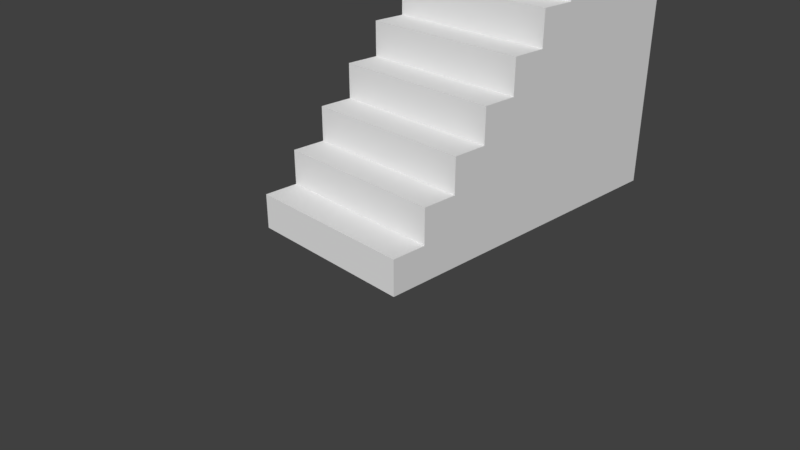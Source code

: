# Source: stairs.blend  (saved by Blender 2.79.0; exported with 4.5.12 LTS)
import bpy
from mathutils import Matrix  # noqa: F401  (used for matrix-valued properties, if any)

bpy.ops.wm.read_factory_settings(use_empty=True)
scene = bpy.context.scene
scene.name = 'Scene'

# ---- collections
col_collection_1 = bpy.data.collections.new('Collection 1'); scene.collection.children.link(col_collection_1)

# ---- materials (node trees are filled in below, after node groups)
mat_material = bpy.data.materials.new('Material')
mat_material.alpha_threshold = 0.0
mat_material.use_transparent_shadow = False
mat_material.roughness = 0.5
mat_material_001 = bpy.data.materials.new('Material.001')
mat_material_001.alpha_threshold = 0.0
mat_material_001.use_transparent_shadow = False
mat_material_001.roughness = 0.5

# ---- material node trees

# ---- world
world_world = bpy.data.worlds.new('World'); scene.world = world_world
world_world.color = (0.05088, 0.05088, 0.05088)
world_world.use_sun_shadow = False
world_world.sun_shadow_jitter_overblur = 0.0
world_world.cycles.sampling_method = 'MANUAL'

# ---- cameras
cam_camera = bpy.data.cameras.new('Camera')
cam_camera.clip_end = 100.0
cam_camera.lens = 35.0
cam_camera.sensor_width = 32.0
cam_camera.sensor_height = 18.0
cam_camera.ortho_scale = 7.314
cam_camera.dof.focus_distance = 0.0
cam_camera.dof.aperture_fstop = 128.0

# ---- meshes
me_plane = bpy.data.meshes.new('Plane')
me_plane.from_pydata([(-1.5, -0.5, 0.0), (1.0, -0.5, 0.0), (-1.5, 0.0, 0.0), (1.0, 0.0, 0.0), (-1.5, 0.5, 0.0), (1.0, 0.5, 0.0), (-1.5, 1.0, 0.0), (1.0, 1.0, 0.0), (-1.5, 1.5, 0.0), (1.0, 1.5, 0.0), (-1.5, 2.0, 0.0), (1.0, 2.0, 0.0), (-1.5, 2.5, 0.0), (1.0, 2.5, 0.0), (-1.5, 3.0, 0.0), (1.0, 3.0, 0.0), (-1.5, 3.5, 0.0), (1.0, 3.5, 0.0), (-1.5, 4.0, 0.0), (1.0, 4.0, 0.0), (-1.5, 4.5, 0.0), (1.0, 4.5, 0.0), (-1.5, 0.0, 0.5), (-1.5, -0.5, 0.5), (1.0, -0.5, 0.5), (1.0, 0.0, 0.5), (1.0, 0.0, 1.0), (-1.5, 0.0, 1.0), (1.0, 0.5, 1.0), (-1.5, 0.5, 1.0), (1.0, 0.5, 1.5), (-1.5, 0.5, 1.5), (1.0, 1.0, 1.5), (-1.5, 1.0, 1.5), (1.0, 1.0, 2.0), (-1.5, 1.0, 2.0), (1.0, 1.5, 2.0), (-1.5, 1.5, 2.0), (1.0, 1.5, 2.5), (-1.5, 1.5, 2.5), (1.0, 2.0, 2.5), (-1.5, 2.0, 2.5), (1.0, 2.0, 3.0), (-1.5, 2.0, 3.0), (1.0, 2.5, 3.0), (-1.5, 2.5, 3.0), (1.0, 2.5, 3.5), (-1.5, 2.5, 3.5), (1.0, 3.0, 3.5), (-1.5, 3.0, 3.5), (1.0, 3.0, 4.0), (-1.5, 3.0, 4.0), (1.0, 3.5, 4.0), (-1.5, 3.5, 4.0), (1.0, 3.5, 4.5), (-1.5, 3.5, 4.5), (1.0, 4.0, 4.5), (-1.5, 4.0, 4.5), (1.0, 4.0, 5.0), (-1.5, 4.0, 5.0), (1.0, 4.5, 5.0), (-1.5, 4.5, 5.0)], [], [(3, 2, 22, 25), (4, 2, 27, 29), (5, 7, 32, 30), (6, 7, 34, 35), (10, 8, 39, 41), (11, 13, 44, 42), (14, 12, 47, 49), (16, 14, 51, 53), (17, 19, 56, 54), (20, 18, 59, 61), (23, 24, 25, 22), (0, 1, 24, 23), (1, 3, 25, 24), (2, 0, 23, 22), (27, 26, 28, 29), (2, 3, 26, 27), (3, 5, 28, 26), (5, 4, 29, 28), (31, 30, 32, 33), (7, 6, 33, 32), (6, 4, 31, 33), (4, 5, 30, 31), (35, 34, 36, 37), (7, 9, 36, 34), (9, 8, 37, 36), (8, 6, 35, 37), (39, 38, 40, 41), (8, 9, 38, 39), (9, 11, 40, 38), (11, 10, 41, 40), (43, 42, 44, 45), (13, 12, 45, 44), (12, 10, 43, 45), (10, 11, 42, 43), (47, 46, 48, 49), (12, 13, 46, 47), (13, 15, 48, 46), (15, 14, 49, 48), (51, 50, 52, 53), (14, 15, 50, 51), (15, 17, 52, 50), (17, 16, 53, 52), (55, 54, 56, 57), (19, 18, 57, 56), (18, 16, 55, 57), (16, 17, 54, 55), (59, 58, 60, 61), (18, 19, 58, 59), (19, 21, 60, 58), (21, 20, 61, 60)])
_uv = me_plane.uv_layers.new(name='UVMap')
_uv.uv.foreach_set('vector', [0.0, 0.0, 0.0, 0.0, 0.0, 0.0, 0.0, 0.0, 0.675, 0.5665, 0.7139, 0.5422, 0.7494, 0.6061, 0.7234, 0.6443, 0.9332, 0.00028, 0.9844, 0.02843, 0.906, 0.1502, 0.8859, 0.1166, 1.5, 0.0002765, 2.0, 0.0002765, 2.0, 0.4, 1.5, 0.4, 0.6716, 0.691, 0.7094, 0.6784, 0.7636, 0.844, 0.7346, 0.88, 0.6209, 0.6784, 0.671, 0.6955, 0.5813, 0.9323, 0.5579, 0.8989, 0.00028, 0.6831, 0.03779, 0.6739, 0.09519, 0.909, 0.06484, 0.9457, 0.3385, 0.3643, 0.3759, 0.3562, 0.4337, 0.6261, 0.4028, 0.6634, 0.6258, 0.00028, 0.6747, 0.01148, 0.5883, 0.3557, 0.5624, 0.3222, 0.05904, 0.00028, 0.03868, 0.1575, 0.2529, 0.6325, 0.338, 0.6734, 0.0002765, 1.896, 0.4998, 1.896, 0.4997, 2.0, 0.0002765, 2.0, 0.0002765, 1.793, 0.4998, 1.793, 0.4998, 1.896, 0.0002765, 1.896, 0.893, 0.1508, 0.9353, 0.1884, 0.8934, 0.2245, 0.8748, 0.1907, 0.6752, 0.1865, 0.712, 0.1508, 0.7347, 0.1829, 0.7109, 0.2232, 1.0, 1.896, 1.5, 1.896, 1.5, 2.0, 1.0, 2.0, 1.0, 1.696, 1.5, 1.696, 1.5, 1.896, 1.0, 1.896, 0.9164, 0.5422, 0.9662, 0.5753, 0.9008, 0.6549, 0.8819, 0.6213, 0.0, 0.0, 0.0, 0.0, 0.0, 0.0, 0.0, 0.0, 0.5002, 1.896, 0.9999, 1.896, 0.9999, 2.0, 0.5004, 2.0, 0.0, 0.0, 0.0, 0.0, 0.0, 0.0, 0.0, 0.0, 0.6752, 0.01881, 0.7137, 0.00028, 0.7581, 0.09746, 0.7308, 0.1341, 0.5002, 1.6, 0.9996, 1.6, 0.9999, 1.896, 0.5002, 1.896, 1.5, 0.4, 2.0, 0.4, 2.0, 0.5, 1.5, 0.5, 0.9446, 0.3562, 0.9958, 0.38, 0.9104, 0.5417, 0.8891, 0.5081, 0.0, 0.0, 0.0, 0.0, 0.0, 0.0, 0.0, 0.0, 0.675, 0.3713, 0.713, 0.3562, 0.7634, 0.4874, 0.7353, 0.5234, 0.5002, 1.5, 0.9996, 1.5, 0.9999, 1.593, 0.5002, 1.593, 0.5002, 1.0, 0.9996, 1.0, 0.9996, 1.5, 0.5002, 1.5, 0.949, 0.6784, 0.9997, 0.6985, 0.911, 0.8983, 0.8886, 0.8648, 0.0, 0.0, 0.0, 0.0, 0.0, 0.0, 0.0, 0.0, 0.0002766, 1.696, 0.4997, 1.696, 0.4997, 1.793, 0.0002766, 1.793, 0.0, 0.0, 0.0, 0.0, 0.0, 0.0, 0.0, 0.0, 0.3385, 0.6891, 0.3762, 0.6784, 0.4325, 0.8787, 0.4028, 0.9149, 0.0002765, 1.1, 0.4997, 1.1, 0.4997, 1.696, 0.0002766, 1.696, 1.0, 1.593, 1.5, 1.593, 1.5, 1.696, 1.0, 1.696, 1.0, 0.9, 1.5, 0.9, 1.5, 1.593, 1.0, 1.593, 0.2854, 0.6739, 0.3351, 0.6887, 0.2458, 0.9617, 0.2215, 0.9283, 0.0, 0.0, 0.0, 0.0, 0.0, 0.0, 0.0, 0.0, 1.0, 0.8, 1.5, 0.8, 1.5, 0.9, 1.0, 0.9, 1.0, 0.0002765, 1.5, 0.0002765, 1.5, 0.8, 1.0, 0.8, 0.6252, 0.3562, 0.6744, 0.369, 0.5864, 0.6778, 0.5612, 0.6443, 0.0, 0.0, 0.0, 0.0, 0.0, 0.0, 0.0, 0.0, 0.5002, 0.9, 0.9999, 0.9, 1.0, 1.0, 0.5, 1.0, 0.0, 0.0, 0.0, 0.0, 0.0, 0.0, 0.0, 0.0, 0.3385, 0.007354, 0.3758, 0.00028, 0.4336, 0.305, 0.4022, 0.3429, 0.5004, 0.0002765, 0.9999, 0.0002765, 0.9999, 0.9, 0.5002, 0.9, 0.0002766, 1.0, 0.4998, 1.0, 0.4997, 1.096, 0.0002765, 1.096, 0.0002771, 0.0002765, 0.4997, 0.0002768, 0.4998, 1.0, 0.0002766, 1.0, 0.1062, 0.1782, 0.00028, 0.1782, 0.2218, 0.6007, 0.267, 0.5663, 0.00028, 0.1782, 0.05904, 0.00028, 0.338, 0.6734, 0.2218, 0.6007])
me_plane.materials.append(mat_material)
me_plane.materials.append(mat_material_001)
me_plane.use_remesh_preserve_volume = False
me_plane.use_remesh_preserve_attributes = False
me_plane.use_mirror_vertex_groups = False
me_plane.update()

# ---- objects
ob_plane = bpy.data.objects.new('Plane', me_plane)
ob_camera = bpy.data.objects.new('Camera', cam_camera)

# ---- transforms, parenting, visibility, modifiers, constraints
ob_plane.location = (0.0, 0.0, 0.0)
ob_plane.lineart.crease_threshold = 0.0
ob_camera.location = (7.481, -6.508, 5.344)
ob_camera.rotation_euler = (1.109, 0.0, 0.8149)
ob_camera.lock_rotations_4d = False
ob_camera.empty_display_type = 'ARROWS'
ob_camera.color = (0.0, 0.0, 0.0, 0.0)
ob_camera.display_type = 'WIRE'
ob_camera.lineart.crease_threshold = 0.0

# ---- collection membership
col_collection_1.objects.link(ob_plane)
col_collection_1.objects.link(ob_camera)

# ---- scene / render settings (as saved in the file)
scene.camera = ob_camera
scene.frame_start = 1; scene.frame_end = 250; scene.frame_set(1)
scene.render.engine = 'BLENDER_EEVEE_NEXT'
scene.render.resolution_percentage = 50
scene.render.dither_intensity = 0.0
scene.cycles.use_denoising = False
scene.cycles.samples = 128
scene.cycles.sampling_pattern = 'TABULATED_SOBOL'
scene.cycles.use_adaptive_sampling = False
scene.cycles.use_light_tree = False
scene.cycles.blur_glossy = 0.0
scene.cycles.sample_clamp_indirect = 0.0
scene.view_settings.view_transform = 'Standard'
bpy.context.view_layer.update()

# ---- added for rendering (the .blend has no usable light): sun
light_auto_sun = bpy.data.lights.new('AutoSun', 'SUN')
light_auto_sun.energy = 3.0
light_auto_sun.angle = 0.0523599
ob_auto_sun = bpy.data.objects.new('AutoSun', light_auto_sun)
scene.collection.objects.link(ob_auto_sun)
ob_auto_sun.rotation_euler = (0.872665, 0.174533, 0.523599)
bpy.context.view_layer.update()
